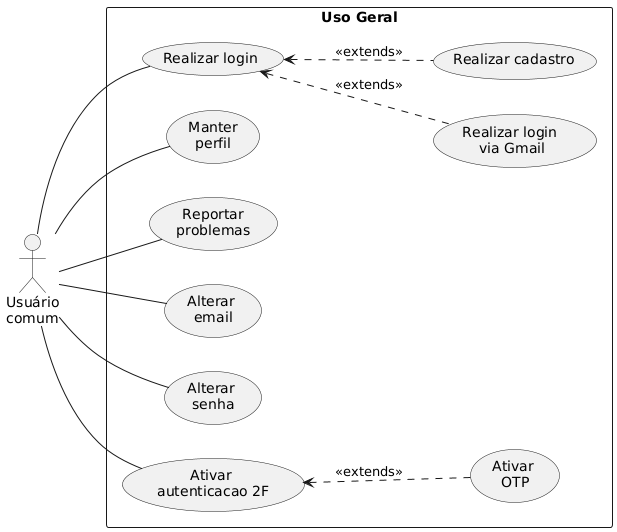

The diagram above was rendered by PlantUML. Its source (embedded in the PNG):
@startuml
left to right direction
skinparam packageStyle rectangle

actor "Usuário\ncomum" as uc

rectangle "Uso Geral" {
    (Realizar login) as rlog
    (Realizar cadastro) as rcad
    (Realizar login \nvia Gmail) as rlogm
    (Manter\nperfil) as mpf
    (Reportar\nproblemas) as rep
    (Alterar \nemail) as aem
    (Alterar \nsenha) as asn
    (Ativar \nautenticacao 2F) as a2f
    (Ativar \nOTP) as aotp

    uc -- rlog
    uc -- mpf
    uc -- rep
    uc -- aem
    uc -- asn
    uc -- a2f
    
    ' extensão
    rlog <.. rcad : <<extends>>
    rlog <.. rlogm : <<extends>>
    a2f <.. aotp : <<extends>>
}
@enduml